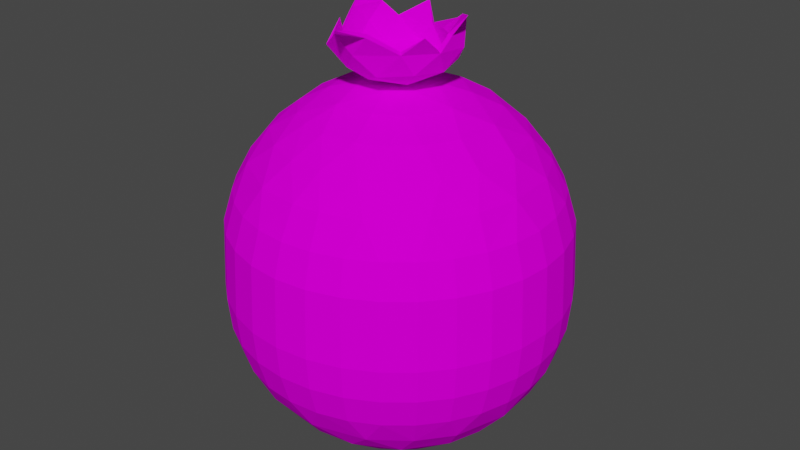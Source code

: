 # Source: cactus2.blend  (saved by Blender 2.80.75; exported with 4.5.12 LTS)
import bpy
from mathutils import Matrix  # noqa: F401  (used for matrix-valued properties, if any)

bpy.ops.wm.read_factory_settings(use_empty=True)
scene = bpy.context.scene
scene.name = 'Scene'

# ---- collections
col_collection = bpy.data.collections.new('Collection'); scene.collection.children.link(col_collection)

# ---- images (referenced by path relative to the original .blend; pixels are not part of the script)
import os
ASSET_DIR = os.environ.get("B2B_ASSET_DIR", "")  # directory of the original .blend (textures are referenced by path, not embedded)
HERE = os.path.dirname(os.path.abspath(__file__))  # packed textures are extracted next to this script under _unpacked/

def load_image(name, relpath, width, height, colorspace="sRGB"):
    """Load a texture the original file referenced (path relative to the .blend, or extracted next to this script)."""
    p = next((c for c in (os.path.join(HERE, relpath), os.path.join(ASSET_DIR, relpath)) if relpath and os.path.exists(c)), "")
    if p:
        img = bpy.data.images.load(p, check_existing=True)
        img.name = name
    else:  # same state as the original file: an image datablock whose file is absent (Cycles renders it pink)
        img = bpy.data.images.new(name, width, height)
        img.source = "FILE"
        img.filepath = "//" + (relpath or name)
    img.colorspace_settings.name = colorspace
    return img
img_untitled = load_image('Untitled', 'cactus2Texture.png', 1024, 1024, 'sRGB')

# ---- materials (node trees are filled in below, after node groups)
mat_material_001 = bpy.data.materials.new('Material.001')
mat_material_001.use_transparent_shadow = False

# ---- material node trees
mat_material_001.use_nodes = True; mat_material_001.node_tree.nodes.clear()
_N = mat_material_001.node_tree.nodes; _L = mat_material_001.node_tree.links
n0 = _N.new('ShaderNodeOutputMaterial'); n0.name = 'Material Output'; n0.location = (300, 300)
n1 = _N.new('ShaderNodeBsdfPrincipled'); n1.name = 'Principled BSDF'; n1.location = (10, 300)
n1.distribution = 'GGX'
n1.subsurface_method = 'BURLEY'
n1.inputs[2].default_value = 0.0
n1.inputs[3].default_value = 1.45
n1.inputs[13].default_value = 0.0
n1.inputs[27].default_value = (0.0, 0.0, 0.0, 1.0)
n1.inputs[28].default_value = 1.0
n2 = _N.new('ShaderNodeTexImage'); n2.name = 'Image Texture'; n2.location = (-280, 280)
n2.image = img_untitled
_L.new(n1.outputs[0], n0.inputs[0])
_L.new(n2.outputs[0], n1.inputs[0])
n0.is_active_output = True

# ---- world
world_world = bpy.data.worlds.new('World'); scene.world = world_world
world_world.use_nodes = True; world_world.node_tree.nodes.clear()
_N = world_world.node_tree.nodes; _L = world_world.node_tree.links
n0 = _N.new('ShaderNodeOutputWorld'); n0.name = 'World Output'; n0.location = (300, 300)
n1 = _N.new('ShaderNodeBackground'); n1.name = 'Background'; n1.location = (10, 300)
n1.inputs[0].default_value = (0.05088, 0.05088, 0.05088, 1.0)
_L.new(n1.outputs[0], n0.inputs[0])
n0.is_active_output = True
world_world.color = (0.05088, 0.05088, 0.05088)
world_world.use_sun_shadow = False
world_world.sun_shadow_jitter_overblur = 0.0

# ---- meshes
me_sphere = bpy.data.meshes.new('Sphere')
me_sphere.from_pydata([(0.0, 0.5556, 1.035), (0.0, 0.9239, 0.5866), (0.0, 0.9808, 0.399), (0.0, 1.0, 7.55e-08), (0.0, 0.9808, -0.1951), (-0.05776, 0.5536, -0.8326), (0.07005, 0.7112, 0.9069), (0.08235, 0.8361, 0.7524), (0.1802, 0.9061, 0.5866), (0.1913, 0.9619, 0.399), (0.1951, 0.9808, 7.55e-08), (0.1913, 0.9619, -0.1951), (0.1802, 0.9061, -0.3827), (0.08157, 0.8282, -0.558), (0.1084, 0.5449, -0.8315), (2.602e-07, 0.1964, -0.9809), (-0.03372, 0.2007, 1.186), (0.114, 0.3758, 1.128), (0.2706, 0.6533, 0.9111), (0.3536, 0.8536, 0.5866), (0.3753, 0.9061, 0.399), (0.3827, 0.9239, 7.55e-08), (0.3753, 0.9061, -0.1951), (0.3536, 0.8536, -0.3827), (0.3182, 0.7682, -0.5556), (0.2103, 0.6803, -0.7061), (0.2242, 0.5146, 1.036), (0.3847, 0.7351, 0.7667), (0.5133, 0.7682, 0.5866), (0.5449, 0.8155, 0.399), (0.5556, 0.8315, 7.55e-08), (0.5449, 0.8155, -0.1951), (0.5133, 0.7682, -0.3827), (0.4619, 0.6913, -0.5556), (0.2595, 0.4924, -0.8326), (0.178, 0.3399, -0.9242), (0.4327, 0.3478, 1.038), (0.4488, 0.5469, 0.9127), (0.5879, 0.5879, 0.7595), (0.6533, 0.6533, 0.5866), (0.6935, 0.6935, 0.399), (0.7071, 0.7071, 7.55e-08), (0.6935, 0.6935, -0.1951), (0.6533, 0.6533, -0.3827), (0.4488, 0.5469, -0.7087), (0.6913, 0.4619, 0.7595), (0.7682, 0.5133, 0.5866), (0.8155, 0.5449, 0.399), (0.8315, 0.5556, 7.55e-08), (0.8155, 0.5449, -0.1951), (0.7682, 0.5133, -0.3827), (0.6524, 0.5227, -0.5536), (0.4271, 0.3599, -0.831), (0.3175, 0.2214, -0.9239), (0.323, 0.2102, 1.129), (0.6262, 0.339, 0.91), (0.8536, 0.3536, 0.5866), (0.9061, 0.3753, 0.399), (0.9239, 0.3827, 7.55e-08), (0.9061, 0.3753, -0.1951), (0.8536, 0.3536, -0.3827), (0.7682, 0.3182, -0.5556), (0.626, 0.3346, -0.7088), (0.8028, 0.2332, 0.7575), (0.9061, 0.1802, 0.5866), (0.9619, 0.1913, 0.399), (0.9808, 0.1951, 7.55e-08), (0.9619, 0.1913, -0.1951), (0.9061, 0.1802, -0.3827), (0.8155, 0.1622, -0.5556), (0.5346, 0.1649, -0.831), (0.1573, 0.1291, -0.9816), (0.1774, 0.09483, 1.186), (0.5524, 0.09944, 1.036), (0.7052, 0.06644, 0.9133), (0.9239, -2.745e-07, 0.5866), (0.9808, -3.937e-07, 0.399), (1.0, -3.788e-07, 7.55e-08), (0.9808, -3.937e-07, -0.1951), (0.9239, -2.298e-07, -0.3827), (0.8279, -0.09623, -0.558), (0.7041, 0.06934, -0.7087), (0.3813, 0.04432, -0.9241), (0.8291, -0.08422, 0.7627), (0.9061, -0.1802, 0.5866), (0.9619, -0.1913, 0.399), (0.9808, -0.1951, 7.55e-08), (0.9619, -0.1913, -0.1951), (0.9061, -0.1802, -0.3827), (0.6935, -0.138, -0.7071), (0.552, -0.0503, -0.8336), (0.1886, -0.0627, -0.981), (0.3845, -0.0434, 1.13), (0.5317, -0.1647, 1.037), (0.6763, -0.1992, 0.9156), (0.7682, -0.3182, 0.7595), (0.8536, -0.3536, 0.5866), (0.9061, -0.3753, 0.399), (0.9239, -0.3827, 7.55e-08), (0.9061, -0.3753, -0.1951), (0.8536, -0.3536, -0.3827), (0.631, -0.3274, -0.7061), (0.5133, -0.2126, -0.8315), (0.1763, -0.09421, 1.185), (0.5879, -0.3928, 0.9111), (0.7682, -0.5133, 0.5866), (0.8155, -0.5449, 0.399), (0.8315, -0.5556, 7.55e-08), (0.8155, -0.5449, -0.1951), (0.7682, -0.5133, -0.3827), (0.7282, -0.3975, -0.5628), (0.36, -0.1387, -0.9246), (0.431, -0.3485, 1.038), (0.6349, -0.54, 0.7619), (0.6533, -0.6533, 0.5866), (0.6935, -0.6935, 0.399), (0.7071, -0.7071, 7.55e-08), (0.6935, -0.6935, -0.1951), (0.6533, -0.6533, -0.3827), (0.5879, -0.5879, -0.5556), (0.4242, -0.3608, -0.8322), (0.2732, -0.269, 1.129), (0.3087, -0.4619, 1.035), (0.447, -0.5494, 0.9133), (0.5133, -0.7682, 0.5866), (0.5449, -0.8155, 0.399), (0.5556, -0.8315, 7.55e-08), (0.5449, -0.8155, -0.1951), (0.5133, -0.7682, -0.3827), (0.4591, -0.5398, -0.7087), (0.0, -3.258e-07, -1.0), (0.2706, -0.6533, 0.9111), (0.3854, -0.7418, 0.7575), (0.3536, -0.8536, 0.5866), (0.3753, -0.9061, 0.399), (0.3827, -0.9239, 7.55e-08), (0.3753, -0.9061, -0.1951), (0.3536, -0.8536, -0.3827), (0.3799, -0.7418, -0.558), (0.2577, -0.4908, -0.8336), (0.1179, -0.3654, 1.128), (0.157, -0.5316, 1.038), (0.1622, -0.8155, 0.7595), (0.1802, -0.9061, 0.5866), (0.1913, -0.9619, 0.399), (0.1951, -0.9808, 7.55e-08), (0.1913, -0.9619, -0.1951), (0.1802, -0.9061, -0.3827), (0.2175, -0.6744, -0.7087), (0.1922, -0.3365, -0.9256), (0.05266, -0.1917, 1.185), (0.06887, -0.6992, 0.9185), (-8.544e-08, -0.8315, 0.7595), (6.357e-08, -0.9239, 0.5866), (-8.544e-08, -0.9808, 0.399), (-1.003e-07, -1.0, 7.55e-08), (-8.544e-08, -0.9808, -0.1951), (6.357e-08, -0.9239, -0.3827), (0.06714, -0.8308, -0.558), (-2.584e-08, -0.7071, -0.7071), (-0.03643, -0.3836, -0.9237), (-0.04752, -0.5565, 1.035), (-0.1379, -0.6935, 0.9111), (-0.1802, -0.9061, 0.5866), (-0.1913, -0.9619, 0.399), (-0.1951, -0.9808, 7.55e-08), (-0.1913, -0.9619, -0.1951), (-0.1802, -0.9061, -0.3827), (0.01025, -0.5612, -0.8318), (0.05306, -0.1952, -0.9816), (-0.2126, -0.5133, 1.035), (-0.2559, -0.7932, 0.7619), (-0.3536, -0.8536, 0.5866), (-0.3753, -0.9061, 0.399), (-0.3827, -0.9239, 7.55e-08), (-0.3753, -0.9061, -0.1951), (-0.3536, -0.8536, -0.3827), (-0.2559, -0.7932, -0.558), (-0.198, -0.6827, -0.7061), (-0.1112, -0.3743, 1.129), (-0.3374, -0.6191, 0.9156), (-0.5133, -0.7682, 0.5866), (-0.5449, -0.8155, 0.399), (-0.5556, -0.8315, 7.55e-08), (-0.5449, -0.8155, -0.1951), (-0.5133, -0.7682, -0.3827), (-0.4619, -0.6913, -0.5556), (-2.304e-07, -5.562e-07, 1.204), (-0.3485, -0.431, 1.038), (-0.54, -0.6349, 0.7619), (-0.6533, -0.6533, 0.5866), (-0.6935, -0.6935, 0.399), (-0.7071, -0.7071, 7.55e-08), (-0.6935, -0.6935, -0.1951), (-0.6533, -0.6533, -0.3827), (-0.4429, -0.55, -0.7117), (-0.2986, -0.472, -0.8341), (-0.2189, -0.3157, -0.9254), (-0.1301, -0.1503, -0.981), (-0.5456, -0.4516, 0.9133), (-0.6913, -0.4619, 0.7595), (-0.7682, -0.5133, 0.5866), (-0.8155, -0.5449, 0.399), (-0.8315, -0.5556, 7.55e-08), (-0.8155, -0.5449, -0.1951), (-0.7682, -0.5133, -0.3827), (-0.6524, -0.5227, -0.5536), (-0.5879, -0.3928, -0.7071), (-0.1432, -0.1432, 1.186), (-0.323, -0.2079, 1.129), (-0.4865, -0.2711, 1.036), (-0.6533, -0.2706, 0.9111), (-0.8536, -0.3536, 0.5866), (-0.9061, -0.3753, 0.399), (-0.9239, -0.3827, 7.55e-08), (-0.9061, -0.3753, -0.1951), (-0.8536, -0.3536, -0.3827), (-0.7682, -0.3182, -0.5556), (-0.4865, -0.2711, -0.8322), (-0.8028, -0.2332, 0.7575), (-0.9061, -0.1802, 0.5866), (-0.9619, -0.1913, 0.399), (-0.9808, -0.1951, 7.55e-08), (-0.9619, -0.1913, -0.1951), (-0.9061, -0.1802, -0.3827), (-0.677, -0.2054, -0.7087), (-0.5449, -0.1084, -0.8315), (-0.7046, -0.07241, 0.9133), (-0.8315, -1.404e-07, 0.7595), (-0.9239, -3.192e-07, 0.5866), (-0.9808, -9.567e-08, 0.399), (-1.0, -1.404e-07, 7.55e-08), (-0.9808, -9.567e-08, -0.1951), (-0.9239, -3.192e-07, -0.3827), (-0.8308, -0.06714, -0.558), (-0.7071, -1.851e-07, -0.7071), (-0.3739, -0.102, -0.9256), (-0.5583, -0.01389, 1.038), (-0.6935, 0.1379, 0.9111), (-0.7932, 0.2559, 0.7619), (-0.9061, 0.1802, 0.5866), (-0.9619, 0.1913, 0.399), (-0.9808, 0.1951, 7.55e-08), (-0.9619, 0.1913, -0.1951), (-0.9061, 0.1802, -0.3827), (-0.552, 0.0503, -0.8336), (-0.1969, -0.01939, -0.9811), (-0.3866, 0.04683, 1.129), (-0.8536, 0.3536, 0.5866), (-0.9061, 0.3753, 0.399), (-0.9239, 0.3827, 7.55e-08), (-0.9061, 0.3753, -0.1951), (-0.8536, 0.3536, -0.3827), (-0.7932, 0.2559, -0.558), (-0.6786, 0.2027, -0.7093), (-0.1913, 0.05802, 1.185), (-0.4957, 0.2539, 1.036), (-0.6191, 0.3374, 0.9156), (-0.7682, 0.5133, 0.5866), (-0.8155, 0.5449, 0.399), (-0.8315, 0.5556, 7.55e-08), (-0.8155, 0.5449, -0.1951), (-0.7682, 0.5133, -0.3827), (-0.4923, 0.2567, -0.8337), (-0.3531, 0.1495, -0.9253), (-0.2945, 0.2459, 1.128), (-0.3569, 0.4308, 1.035), (-0.6349, 0.54, 0.7619), (-0.6533, 0.6533, 0.5866), (-0.6935, 0.6935, 0.399), (-0.7071, 0.7071, 7.55e-08), (-0.6935, 0.6935, -0.1951), (-0.6533, 0.6533, -0.3827), (-0.6349, 0.54, -0.558), (-0.555, 0.4442, -0.7061), (-0.3928, 0.3928, -0.8315), (-0.4577, 0.5439, 0.91), (-0.4619, 0.6913, 0.7595), (-0.5133, 0.7682, 0.5866), (-0.5449, 0.8155, 0.399), (-0.5556, 0.8315, 7.55e-08), (-0.5449, 0.8155, -0.1951), (-0.5133, 0.7682, -0.3827), (-0.4619, 0.6913, -0.5556), (-0.2214, 0.3175, -0.9239), (-0.1604, 0.5288, 1.039), (-0.3536, 0.8536, 0.5866), (-0.3753, 0.9061, 0.399), (-0.3827, 0.9239, 7.55e-08), (-0.3753, 0.9061, -0.1951), (-0.3536, 0.8536, -0.3827), (-0.2279, 0.8017, -0.558), (-0.3387, 0.6196, -0.7117), (-0.2577, 0.4908, -0.8336), (-0.1427, 0.1427, -0.9812), (-0.1462, 0.3529, 1.13), (-0.2113, 0.6738, 0.9157), (-0.2339, 0.796, 0.7667), (-0.1802, 0.9061, 0.5866), (-0.1913, 0.9619, 0.399), (-0.1951, 0.9808, 7.55e-08), (-0.1913, 0.9619, -0.1951), (-0.1802, 0.9061, -0.3827), (6.357e-08, 0.9239, -0.3827), (-0.07241, 0.7046, -0.7093), (-0.00657, 0.3841, -0.9254), (0.01887, -0.03236, 1.198), (0.2719, -0.2162, 1.322), (-0.07779, -0.3298, 1.322), (-0.2939, -0.03236, 1.322), (-0.07779, 0.2651, 1.322), (0.2719, 0.1515, 1.322), (0.1272, -0.4145, 1.537), (-0.2264, -0.2113, 1.529), (-0.2542, 0.1511, 1.525), (0.1712, 0.3248, 1.487), (0.3639, -0.03284, 1.503), (-0.07151, -0.3134, 1.335), (-0.03794, -0.2072, 1.231), (0.1676, -0.1404, 1.231), (0.1108, -0.3153, 1.304), (0.3163, -0.03236, 1.304), (0.1676, 0.07571, 1.231), (-0.165, -0.03236, 1.231), (-0.2218, -0.2072, 1.304), (-0.03794, 0.1425, 1.231), (-0.2218, 0.1425, 1.304), (0.1108, 0.2506, 1.304), (0.3528, -0.11, 1.429), (0.3608, 0.07542, 1.417), (0.02216, -0.3963, 1.422), (0.2503, -0.2929, 1.442), (-0.2957, -0.1404, 1.421), (-0.1902, -0.3569, 1.427), (-0.1867, 0.2131, 1.445), (-0.2957, 0.07571, 1.421), (0.1651, 0.1486, 1.465), (0.01165, 0.2748, 1.424), (0.3601, -0.2433, 1.541), (-0.06211, -0.4305, 1.524), (-0.3063, -0.03922, 1.523), (-0.0701, 0.3349, 1.533), (0.3354, 0.1246, 1.562), (0.06092, -0.5596, 1.596), (0.4387, -0.005007, 1.617), (0.2576, -0.2064, 1.335), (-0.3138, 0.079, 1.636), (0.01946, -0.03338, 1.211), (-0.2749, -0.03338, 1.335), (-0.07151, 0.2466, 1.335), (0.2576, 0.1397, 1.335), (0.1214, -0.3931, 1.55), (-0.2376, 0.1393, 1.537), (0.3442, -0.03384, 1.516), (-0.03401, -0.198, 1.244), (0.1595, -0.1351, 1.244), (0.106, -0.2997, 1.317), (0.2995, -0.03338, 1.317), (0.1595, 0.06834, 1.244), (-0.1536, -0.03338, 1.244), (-0.2071, -0.198, 1.317), (-0.03401, 0.1312, 1.244), (-0.2071, 0.1312, 1.317), (0.106, 0.2329, 1.317), (0.3337, -0.1064, 1.442), (0.3413, 0.06807, 1.43), (0.02256, -0.3759, 1.435), (0.2373, -0.2786, 1.455), (-0.2766, -0.1351, 1.434), (-0.1773, -0.3389, 1.44), (-0.174, 0.1977, 1.457), (-0.2766, 0.06834, 1.434), (0.01267, 0.2557, 1.437), (-0.05676, -0.4081, 1.537), (-0.2866, -0.03984, 1.536), (0.3174, 0.1144, 1.575)], [], [(0, 17, 26), (13, 25, 304), (7, 8, 1), (130, 15, 71), (26, 18, 6), (25, 34, 14), (18, 26, 37), (27, 28, 19), (16, 187, 72), (72, 54, 17), (37, 38, 27), (44, 52, 34), (36, 55, 37), (51, 62, 44), (36, 54, 73), (45, 55, 63), (62, 70, 52), (73, 74, 55), (63, 64, 56), (70, 82, 53), (72, 92, 54), (130, 71, 91), (74, 83, 63), (70, 81, 90), (71, 82, 91), (80, 89, 81), (83, 84, 75), (90, 111, 82), (72, 187, 103), (92, 93, 73), (94, 95, 83), (102, 101, 120), (103, 121, 92), (112, 123, 104), (113, 114, 105), (120, 149, 111), (130, 91, 169), (103, 187, 150), (121, 122, 112), (113, 123, 132), (120, 129, 139), (138, 148, 129), (132, 133, 124), (150, 140, 121), (141, 151, 131), (148, 168, 139), (158, 159, 148), (151, 152, 142), (168, 160, 149), (150, 179, 140), (150, 187, 208), (151, 161, 162), (178, 196, 168), (171, 172, 163), (130, 169, 198), (179, 170, 161), (179, 188, 170), (171, 180, 189), (10, 3, 2, 9), (189, 190, 181), (208, 209, 179), (180, 188, 199), (209, 210, 188), (206, 207, 195), (189, 199, 200), (198, 236, 246), (130, 198, 246), (199, 210, 211), (209, 208, 247), (225, 226, 218), (219, 220, 212), (208, 187, 255), (234, 235, 225), (227, 228, 219), (227, 237, 238), (236, 245, 264), (239, 248, 240), (264, 294, 246), (130, 246, 294), (247, 256, 237), (254, 263, 245), (239, 257, 267), (255, 265, 247), (255, 187, 16), (265, 266, 256), (274, 275, 263), (267, 268, 258), (267, 276, 277), (16, 295, 265), (295, 285, 266), (291, 304, 292), (297, 298, 286), (130, 294, 15), (295, 16, 17), (306, 319, 318), (307, 319, 321), (306, 318, 323), (306, 323, 325), (306, 325, 322), (307, 321, 328), (308, 320, 330), (309, 324, 332), (310, 326, 334), (311, 327, 336), (307, 328, 331), (308, 330, 333), (309, 332, 335), (310, 334, 337), (311, 336, 329), (365, 353, 375), (373, 343, 351), (314, 340, 346), (353, 344, 375), (316, 342, 344), (371, 374, 368), (352, 346, 374), (350, 365, 336), (371, 352, 374), (349, 372, 370), (348, 371, 368), (369, 373, 366), (317, 369, 366), (345, 367, 364), (372, 341, 370), (350, 336, 363), (339, 312, 343), (365, 375, 336), (349, 370, 362), (348, 368, 360), (329, 342, 316), (329, 336, 342), (317, 366, 356), (345, 364, 357), (337, 334, 341), (347, 358, 361), (335, 340, 314), (335, 332, 340), (347, 361, 359), (347, 359, 354), (333, 330, 339), (330, 312, 339), (345, 357, 355), (331, 328, 338), (347, 354, 355), (336, 337, 315), (336, 327, 337), (327, 310, 337), (334, 335, 314), (334, 326, 335), (326, 309, 335), (332, 333, 313), (332, 324, 333), (324, 308, 333), (330, 331, 312), (330, 320, 331), (320, 307, 331), (328, 329, 316), (328, 321, 329), (321, 311, 329), (322, 327, 311), (322, 325, 327), (325, 310, 327), (325, 326, 310), (325, 323, 326), (323, 309, 326), (323, 324, 309), (323, 318, 324), (318, 308, 324), (321, 322, 311), (321, 319, 322), (319, 306, 322), (318, 320, 308), (318, 319, 320), (319, 307, 320), (366, 373, 351), (367, 338, 364), (336, 315, 372), (336, 372, 363), (363, 372, 349), (370, 352, 371), (370, 371, 362), (362, 371, 348), (368, 313, 369), (368, 369, 360), (360, 369, 317), (366, 351, 367), (366, 367, 356), (356, 367, 345), (364, 353, 365), (364, 365, 357), (357, 365, 350), (358, 350, 363), (358, 363, 361), (361, 363, 349), (361, 349, 362), (361, 362, 359), (359, 362, 348), (359, 348, 360), (359, 360, 354), (354, 360, 317), (357, 350, 358), (357, 358, 355), (355, 358, 347), (354, 317, 356), (354, 356, 355), (355, 356, 345), (346, 352, 314), (374, 346, 340), (313, 368, 332), (369, 313, 333), (364, 338, 328), (336, 375, 342), (11, 4, 3, 10), (12, 303, 4, 11), (14, 5, 304, 25), (303, 12, 13), (0, 26, 6), (9, 2, 1, 8), (5, 14, 305), (35, 305, 14, 34), (19, 20, 9, 8), (71, 15, 305, 35), (21, 10, 9, 20), (21, 22, 11, 10), (22, 23, 12, 11), (24, 13, 12, 23), (27, 7, 6, 18), (25, 13, 24), (19, 8, 7, 27), (32, 33, 24, 23), (33, 44, 25, 24), (28, 29, 20, 19), (18, 37, 27), (25, 44, 34), (29, 30, 21, 20), (31, 22, 21, 30), (32, 23, 22, 31), (16, 72, 17), (40, 29, 28, 39), (41, 30, 29, 40), (35, 53, 71), (42, 31, 30, 41), (43, 32, 31, 42), (36, 26, 17, 54), (43, 51, 33, 32), (38, 39, 28, 27), (26, 36, 37), (33, 51, 44), (53, 35, 34, 52), (55, 45, 38, 37), (51, 43, 50), (46, 39, 38, 45), (52, 44, 62), (46, 47, 40, 39), (47, 48, 41, 40), (49, 42, 41, 48), (50, 43, 42, 49), (58, 48, 47, 57), (59, 49, 48, 58), (60, 50, 49, 59), (60, 61, 51, 50), (56, 46, 45, 63), (36, 73, 55), (62, 51, 61), (56, 57, 47, 46), (53, 52, 70), (69, 81, 62, 61), (64, 65, 57, 56), (55, 74, 63), (62, 81, 70), (66, 58, 57, 65), (71, 53, 82), (67, 59, 58, 66), (68, 60, 59, 67), (68, 69, 61, 60), (54, 92, 73), (77, 66, 65, 76), (77, 78, 67, 66), (79, 68, 67, 78), (79, 80, 69, 68), (75, 64, 63, 83), (69, 80, 81), (75, 76, 65, 64), (82, 70, 90), (84, 85, 76, 75), (74, 94, 83), (90, 81, 89), (86, 77, 76, 85), (91, 82, 111), (87, 78, 77, 86), (88, 79, 78, 87), (92, 72, 103), (94, 74, 73, 93), (80, 79, 88), (99, 87, 86, 98), (100, 88, 87, 99), (100, 110, 80, 88), (101, 89, 80, 110), (102, 90, 89, 101), (96, 84, 83, 95), (96, 97, 85, 84), (111, 90, 102), (98, 86, 85, 97), (105, 96, 95, 113), (105, 106, 97, 96), (102, 120, 111), (107, 98, 97, 106), (107, 108, 99, 98), (109, 100, 99, 108), (112, 93, 92, 121), (104, 94, 93, 112), (110, 100, 109), (104, 113, 95, 94), (118, 109, 108, 117), (119, 110, 109, 118), (129, 101, 110, 119), (114, 115, 106, 105), (104, 123, 113), (120, 101, 129), (149, 169, 91, 111), (116, 107, 106, 115), (117, 108, 107, 116), (124, 114, 113, 132), (124, 125, 115, 114), (120, 139, 149), (126, 116, 115, 125), (126, 127, 117, 116), (128, 118, 117, 127), (103, 150, 121), (128, 138, 119, 118), (137, 128, 127, 136), (123, 112, 122), (119, 138, 129), (140, 141, 122, 121), (131, 123, 122, 141), (138, 128, 137), (133, 134, 125, 124), (123, 131, 132), (139, 129, 148), (135, 126, 125, 134), (136, 127, 126, 135), (143, 144, 134, 133), (139, 168, 149), (145, 135, 134, 144), (146, 136, 135, 145), (147, 137, 136, 146), (147, 158, 138, 137), (142, 132, 131, 151), (138, 158, 148), (143, 133, 132, 142), (179, 161, 141, 140), (153, 143, 142, 152), (158, 147, 157), (151, 141, 161), (168, 148, 159), (153, 154, 144, 143), (155, 145, 144, 154), (169, 149, 160), (156, 146, 145, 155), (157, 147, 146, 156), (163, 164, 154, 153), (164, 165, 155, 154), (166, 156, 155, 165), (167, 157, 156, 166), (150, 208, 179), (167, 177, 158, 157), (178, 159, 158, 177), (162, 171, 152, 151), (163, 153, 152, 171), (159, 178, 168), (170, 180, 162, 161), (177, 167, 176), (196, 197, 160, 168), (162, 180, 171), (172, 173, 164, 163), (197, 198, 169, 160), (173, 174, 165, 164), (174, 175, 166, 165), (176, 167, 166, 175), (182, 183, 174, 173), (184, 175, 174, 183), (185, 176, 175, 184), (185, 186, 177, 176), (195, 178, 177, 186), (170, 188, 180), (181, 172, 171, 189), (196, 178, 195), (181, 182, 173, 172), (190, 191, 182, 181), (186, 206, 195), (189, 180, 199), (191, 192, 183, 182), (193, 184, 183, 192), (194, 185, 184, 193), (194, 206, 186, 185), (179, 209, 188), (204, 193, 192, 203), (205, 194, 193, 204), (218, 196, 195, 207), (206, 194, 205), (199, 188, 210), (201, 190, 189, 200), (218, 236, 197, 196), (201, 202, 191, 190), (203, 192, 191, 202), (197, 236, 198), (211, 219, 200, 199), (212, 201, 200, 219), (207, 225, 218), (212, 213, 202, 201), (214, 203, 202, 213), (215, 204, 203, 214), (216, 205, 204, 215), (216, 217, 206, 205), (217, 225, 207, 206), (223, 215, 214, 222), (224, 216, 215, 223), (237, 210, 209, 247), (224, 234, 217, 216), (237, 227, 211, 210), (220, 221, 213, 212), (217, 234, 225), (219, 211, 227), (236, 218, 226), (222, 214, 213, 221), (235, 245, 226, 225), (229, 220, 219, 228), (229, 230, 221, 220), (236, 226, 245), (231, 222, 221, 230), (231, 232, 223, 222), (233, 224, 223, 232), (247, 208, 255), (244, 233, 232, 243), (234, 224, 233), (244, 253, 234, 233), (254, 235, 234, 253), (238, 239, 228, 227), (240, 229, 228, 239), (235, 254, 245), (240, 241, 230, 229), (242, 231, 230, 241), (236, 264, 246), (242, 243, 232, 231), (248, 249, 241, 240), (264, 245, 263), (250, 242, 241, 249), (251, 243, 242, 250), (252, 244, 243, 251), (256, 257, 238, 237), (253, 244, 252), (262, 252, 251, 261), (238, 257, 239), (262, 273, 253, 252), (247, 265, 256), (274, 254, 253, 273), (258, 248, 239, 267), (254, 274, 263), (258, 259, 249, 248), (260, 250, 249, 259), (260, 261, 251, 250), (284, 264, 263, 275), (268, 269, 259, 258), (270, 260, 259, 269), (264, 284, 294), (270, 271, 261, 260), (272, 262, 261, 271), (255, 16, 265), (266, 276, 257, 256), (273, 262, 272), (282, 283, 273, 272), (267, 257, 276), (292, 274, 273, 283), (292, 293, 275, 274), (278, 268, 267, 277), (278, 279, 269, 268), (275, 293, 284), (280, 270, 269, 279), (281, 271, 270, 280), (282, 272, 271, 281), (288, 280, 279, 287), (265, 295, 266), (289, 281, 280, 288), (290, 282, 281, 289), (290, 291, 283, 282), (296, 276, 266, 285), (296, 297, 277, 276), (283, 291, 292), (286, 278, 277, 297), (286, 287, 279, 278), (5, 293, 292, 304), (305, 284, 293, 5), (298, 299, 287, 286), (305, 15, 294, 284), (300, 288, 287, 299), (301, 289, 288, 300), (302, 290, 289, 301), (2, 3, 300, 299), (291, 290, 302), (4, 301, 300, 3), (303, 302, 301, 4), (17, 0, 285, 295), (303, 13, 291, 302), (0, 6, 296, 285), (6, 7, 297, 296), (291, 13, 304), (7, 1, 298, 297), (1, 2, 299, 298), (370, 334, 314, 352), (334, 370, 341), (340, 332, 368, 374), (369, 333, 339, 373), (312, 331, 367, 351), (343, 373, 339), (312, 351, 343), (364, 328, 316, 353), (338, 367, 331), (344, 353, 316), (342, 375, 344), (337, 372, 315), (341, 372, 337)])
_uv = me_sphere.uv_layers.new(name='UVMap')
_uv.uv.foreach_set('vector', [0.7439, 0.4668, 0.6979, 0.5022, 0.6797, 0.4668, 0.7286, 0.1833, 0.697, 0.1479, 0.76, 0.1479, 0.7286, 0.3959, 0.7132, 0.3605, 0.7439, 0.3605, 0.6979, 0.006131, 0.744, 0.04156, 0.6063, 0.04156, 0.6797, 0.4668, 0.6825, 0.4313, 0.7286, 0.4313, 0.697, 0.1479, 0.6681, 0.1124, 0.7132, 0.1124, 0.6825, 0.4313, 0.6797, 0.4668, 0.6365, 0.4313, 0.6685, 0.3959, 0.6518, 0.3605, 0.6825, 0.3605, 0.7701, 0.5376, 0.6672, 0.5731, 0.575, 0.5376, 0.575, 0.5376, 0.5886, 0.5022, 0.6979, 0.5022, 0.6365, 0.4313, 0.6211, 0.3959, 0.6685, 0.3959, 0.6365, 0.1479, 0.6078, 0.1124, 0.6681, 0.1124, 0.6042, 0.4668, 0.5759, 0.4313, 0.6365, 0.4313, 0.6039, 0.1833, 0.5751, 0.1479, 0.6365, 0.1479, 0.6042, 0.4668, 0.5886, 0.5022, 0.5262, 0.4668, 0.5904, 0.3959, 0.5759, 0.4313, 0.5425, 0.3959, 0.5751, 0.1479, 0.5451, 0.1124, 0.6078, 0.1124, 0.5262, 0.4668, 0.513, 0.4313, 0.5759, 0.4313, 0.5425, 0.3959, 0.529, 0.3605, 0.5597, 0.3605, 0.5451, 0.1124, 0.5164, 0.077, 0.5935, 0.077, 0.575, 0.5376, 0.4807, 0.5022, 0.5886, 0.5022, 0.5137, 0.006131, 0.6063, 0.04156, 0.448, 0.04156, 0.513, 0.4313, 0.4825, 0.3959, 0.5425, 0.3959, 0.5451, 0.1124, 0.5137, 0.1479, 0.4841, 0.1124, 0.6063, 0.04156, 0.5164, 0.077, 0.448, 0.04156, 0.4802, 0.1833, 0.4676, 0.1479, 0.5137, 0.1479, 0.4825, 0.3959, 0.4676, 0.3605, 0.4983, 0.3605, 0.4841, 0.1124, 0.4407, 0.077, 0.5164, 0.077, 0.575, 0.5376, 0.4829, 0.5731, 0.4216, 0.5376, 0.4807, 0.5022, 0.4513, 0.4668, 0.5262, 0.4668, 0.4535, 0.4313, 0.4369, 0.3959, 0.4825, 0.3959, 0.4369, 0.1124, 0.4235, 0.1479, 0.3881, 0.1124, 0.4216, 0.5376, 0.3767, 0.5022, 0.4807, 0.5022, 0.392, 0.4668, 0.3595, 0.4313, 0.4062, 0.4313, 0.3881, 0.3959, 0.3755, 0.3605, 0.4062, 0.3605, 0.3881, 0.1124, 0.3339, 0.077, 0.4407, 0.077, 0.3908, 0.006131, 0.448, 0.04156, 0.2942, 0.04156, 0.4216, 0.5376, 0.3601, 0.5731, 0.2945, 0.5376, 0.3767, 0.5022, 0.3448, 0.4668, 0.392, 0.4668, 0.3881, 0.3959, 0.3595, 0.4313, 0.3276, 0.3959, 0.3881, 0.1124, 0.3629, 0.1479, 0.3283, 0.1124, 0.3267, 0.1833, 0.3015, 0.1479, 0.3629, 0.1479, 0.3276, 0.3959, 0.3141, 0.3605, 0.3448, 0.3605, 0.2945, 0.5376, 0.3015, 0.5022, 0.3767, 0.5022, 0.2976, 0.4668, 0.268, 0.4313, 0.3141, 0.4313, 0.3015, 0.1479, 0.2555, 0.1124, 0.3283, 0.1124, 0.2653, 0.1833, 0.2527, 0.1479, 0.3015, 0.1479, 0.268, 0.4313, 0.2527, 0.3959, 0.2834, 0.3959, 0.2555, 0.1124, 0.2379, 0.077, 0.3339, 0.077, 0.2945, 0.5376, 0.2075, 0.5022, 0.3015, 0.5022, 0.2945, 0.5376, 0.2373, 0.5731, 0.1301, 0.5376, 0.268, 0.4313, 0.2394, 0.4668, 0.222, 0.4313, 0.2085, 0.1479, 0.1644, 0.1124, 0.2555, 0.1124, 0.2039, 0.3959, 0.1913, 0.3605, 0.222, 0.3605, 0.2066, 0.006131, 0.2942, 0.04156, 0.141, 0.04156, 0.2075, 0.5022, 0.1913, 0.4668, 0.2394, 0.4668, 0.2075, 0.5022, 0.1463, 0.4668, 0.1913, 0.4668, 0.2039, 0.3959, 0.1746, 0.4313, 0.1424, 0.3959, 0.7132, 0.2896, 0.7439, 0.2896, 0.7439, 0.325, 0.7132, 0.325, 0.1424, 0.3959, 0.1298, 0.3605, 0.1605, 0.3605, 0.1301, 0.5376, 0.09648, 0.5022, 0.2075, 0.5022, 0.1746, 0.4313, 0.1463, 0.4668, 0.1152, 0.4313, 0.09648, 0.5022, 0.08654, 0.4668, 0.1463, 0.4668, 0.1126, 0.1833, 0.09914, 0.1479, 0.1467, 0.1479, 0.1424, 0.3959, 0.1152, 0.4313, 0.09914, 0.3959, 0.141, 0.04156, 0.04864, 0.077, 0.02904, 0.04156, 0.08379, 0.006131, 0.141, 0.04156, 0.02904, 0.04156, 0.1152, 0.4313, 0.08654, 0.4668, 0.06843, 0.4313, 0.09648, 0.5022, 0.1301, 0.5376, 0.01962, 0.5022, 0.05308, 0.1479, 0.03773, 0.1124, 0.08654, 0.1124, 0.05123, 0.3959, 0.03773, 0.3605, 0.06843, 0.3605, 0.1301, 0.5376, 0.02238, 0.5731, 0.007024, 0.5376, 0.01962, 0.1833, 0.007024, 0.1479, 0.05308, 0.1479, 0.02304, 0.4313, 0.007024, 0.3959, 0.05123, 0.3959, 0.9896, 0.4313, 0.9754, 0.4668, 0.9589, 0.4313, 0.9896, 0.077, 0.9754, 0.1124, 0.9269, 0.077, 0.9408, 0.3959, 0.9282, 0.3605, 0.9589, 0.3605, 0.9269, 0.077, 0.8666, 0.04156, 0.9768, 0.04156, 0.9435, 0.006131, 0.9768, 0.04156, 0.8666, 0.04156, 0.9646, 0.5022, 0.9156, 0.4668, 0.9754, 0.4668, 0.9442, 0.1479, 0.9144, 0.1124, 0.9754, 0.1124, 0.9408, 0.3959, 0.9115, 0.4313, 0.8794, 0.3959, 0.9435, 0.5376, 0.8808, 0.5022, 0.9646, 0.5022, 0.9435, 0.5376, 0.8821, 0.5731, 0.7701, 0.5376, 0.8808, 0.5022, 0.8521, 0.4668, 0.9156, 0.4668, 0.884, 0.1479, 0.8668, 0.1124, 0.9144, 0.1124, 0.8794, 0.3959, 0.8668, 0.3605, 0.8975, 0.3605, 0.8794, 0.3959, 0.8533, 0.4313, 0.8361, 0.3959, 0.7701, 0.5376, 0.8053, 0.5022, 0.8808, 0.5022, 0.8053, 0.5022, 0.79, 0.4668, 0.8521, 0.4668, 0.7872, 0.1833, 0.76, 0.1479, 0.8222, 0.1479, 0.7886, 0.3959, 0.7746, 0.3605, 0.8053, 0.3605, 0.79, 0.006131, 0.8666, 0.04156, 0.744, 0.04156, 0.8053, 0.5022, 0.7701, 0.5376, 0.6979, 0.5022, 0.8377, 0.5879, 0.7923, 0.6666, 0.8832, 0.6666, 0.7468, 0.7454, 0.7013, 0.6666, 0.6559, 0.7454, 0.1104, 0.5879, 0.06499, 0.6666, 0.1559, 0.6666, 0.2923, 0.5879, 0.2468, 0.6666, 0.3377, 0.6666, 0.4741, 0.5879, 0.4286, 0.6666, 0.5195, 0.6666, 0.7468, 0.7454, 0.6559, 0.7454, 0.7013, 0.8241, 0.9286, 0.7454, 0.8377, 0.7454, 0.8832, 0.8241, 0.2013, 0.7454, 0.1104, 0.7454, 0.1559, 0.8241, 0.3832, 0.7454, 0.2923, 0.7454, 0.3377, 0.8241, 0.565, 0.7454, 0.4741, 0.7454, 0.5195, 0.8241, 0.7468, 0.7454, 0.7013, 0.8241, 0.7923, 0.8241, 0.9286, 0.7454, 0.8832, 0.8241, 0.9741, 0.8241, 0.2013, 0.7454, 0.1559, 0.8241, 0.2468, 0.8241, 0.3832, 0.7454, 0.3377, 0.8241, 0.4286, 0.8241, 0.565, 0.7454, 0.5195, 0.8241, 0.6104, 0.8241, 0.6104, 0.8241, 0.6559, 0.9028, 0.565, 0.9028, 0.9286, 0.9028, 0.8832, 0.9815, 0.8377, 0.9028, 0.2923, 0.9028, 0.2013, 0.9028, 0.2468, 0.9815, 0.6559, 0.9028, 0.6104, 0.9815, 0.565, 0.9028, 0.6559, 0.9028, 0.565, 0.9028, 0.6104, 0.9815, 0.2468, 0.8241, 0.2013, 0.9028, 0.1559, 0.8241, 0.2923, 0.9028, 0.2468, 0.9815, 0.2013, 0.9028, 0.565, 0.7454, 0.6104, 0.8241, 0.5195, 0.8241, 0.2468, 0.8241, 0.2923, 0.9028, 0.2013, 0.9028, 0.3832, 0.7454, 0.4286, 0.8241, 0.3377, 0.8241, 0.2013, 0.7454, 0.2468, 0.8241, 0.1559, 0.8241, 0.9741, 0.8241, 0.9286, 0.9028, 0.8832, 0.8241, 0.9286, 0.7454, 0.9741, 0.8241, 0.8832, 0.8241, 0.7468, 0.7454, 0.7923, 0.8241, 0.7013, 0.8241, 0.4286, 0.8241, 0.3832, 0.9028, 0.3377, 0.8241, 0.565, 0.7454, 0.5195, 0.8241, 0.4741, 0.7454, 0.9286, 0.9028, 0.8377, 0.9028, 0.8832, 0.9815, 0.6104, 0.8241, 0.565, 0.9028, 0.5195, 0.8241, 0.3832, 0.7454, 0.3377, 0.8241, 0.2923, 0.7454, 0.2013, 0.7454, 0.1559, 0.8241, 0.1104, 0.7454, 0.6104, 0.8241, 0.565, 0.9028, 0.6559, 0.9028, 0.6104, 0.8241, 0.5195, 0.8241, 0.565, 0.9028, 0.9286, 0.7454, 0.8832, 0.8241, 0.8377, 0.7454, 0.7468, 0.7454, 0.7013, 0.8241, 0.6559, 0.7454, 0.4286, 0.8241, 0.3377, 0.8241, 0.3832, 0.9028, 0.4741, 0.5879, 0.5195, 0.6666, 0.4286, 0.6666, 0.2468, 0.8241, 0.2013, 0.9028, 0.2923, 0.9028, 0.2468, 0.8241, 0.1559, 0.8241, 0.2013, 0.9028, 0.2923, 0.5879, 0.3377, 0.6666, 0.2468, 0.6666, 0.1104, 0.5879, 0.1559, 0.6666, 0.06499, 0.6666, 0.9741, 0.8241, 0.8832, 0.8241, 0.9286, 0.9028, 0.8832, 0.8241, 0.8377, 0.9028, 0.9286, 0.9028, 0.7468, 0.7454, 0.6559, 0.7454, 0.7013, 0.6666, 0.7923, 0.8241, 0.7013, 0.8241, 0.7468, 0.9028, 0.8377, 0.5879, 0.8832, 0.6666, 0.7923, 0.6666, 0.5195, 0.8241, 0.4286, 0.8241, 0.4741, 0.9028, 0.5195, 0.8241, 0.4741, 0.7454, 0.4286, 0.8241, 0.4741, 0.7454, 0.3832, 0.7454, 0.4286, 0.8241, 0.3377, 0.8241, 0.2468, 0.8241, 0.2923, 0.9028, 0.3377, 0.8241, 0.2923, 0.7454, 0.2468, 0.8241, 0.2923, 0.7454, 0.2013, 0.7454, 0.2468, 0.8241, 0.1559, 0.8241, 0.06499, 0.8241, 0.1104, 0.9028, 0.1559, 0.8241, 0.1104, 0.7454, 0.06499, 0.8241, 0.1104, 0.7454, 0.01953, 0.7454, 0.06499, 0.8241, 0.8832, 0.8241, 0.7923, 0.8241, 0.8377, 0.9028, 0.8832, 0.8241, 0.8377, 0.7454, 0.7923, 0.8241, 0.8377, 0.7454, 0.7468, 0.7454, 0.7923, 0.8241, 0.7013, 0.8241, 0.6104, 0.8241, 0.6559, 0.9028, 0.7013, 0.8241, 0.6559, 0.7454, 0.6104, 0.8241, 0.6559, 0.7454, 0.565, 0.7454, 0.6104, 0.8241, 0.5195, 0.6666, 0.4741, 0.7454, 0.565, 0.7454, 0.5195, 0.6666, 0.4286, 0.6666, 0.4741, 0.7454, 0.4286, 0.6666, 0.3832, 0.7454, 0.4741, 0.7454, 0.3377, 0.6666, 0.2923, 0.7454, 0.3832, 0.7454, 0.3377, 0.6666, 0.2468, 0.6666, 0.2923, 0.7454, 0.2468, 0.6666, 0.2013, 0.7454, 0.2923, 0.7454, 0.1559, 0.6666, 0.1104, 0.7454, 0.2013, 0.7454, 0.1559, 0.6666, 0.06499, 0.6666, 0.1104, 0.7454, 0.06499, 0.6666, 0.01953, 0.7454, 0.1104, 0.7454, 0.6559, 0.7454, 0.6104, 0.6666, 0.565, 0.7454, 0.6559, 0.7454, 0.7013, 0.6666, 0.6104, 0.6666, 0.7013, 0.6666, 0.6559, 0.5879, 0.6104, 0.6666, 0.8832, 0.6666, 0.8377, 0.7454, 0.9286, 0.7454, 0.8832, 0.6666, 0.7923, 0.6666, 0.8377, 0.7454, 0.7923, 0.6666, 0.7468, 0.7454, 0.8377, 0.7454, 0.8832, 0.8241, 0.9286, 0.9028, 0.8377, 0.9028, 0.7923, 0.8241, 0.7468, 0.9028, 0.7013, 0.8241, 0.5195, 0.8241, 0.4741, 0.9028, 0.4286, 0.8241, 0.5195, 0.8241, 0.4286, 0.8241, 0.4741, 0.7454, 0.4741, 0.7454, 0.4286, 0.8241, 0.3832, 0.7454, 0.3377, 0.8241, 0.2923, 0.9028, 0.2468, 0.8241, 0.3377, 0.8241, 0.2468, 0.8241, 0.2923, 0.7454, 0.2923, 0.7454, 0.2468, 0.8241, 0.2013, 0.7454, 0.1559, 0.8241, 0.1104, 0.9028, 0.06499, 0.8241, 0.1559, 0.8241, 0.06499, 0.8241, 0.1104, 0.7454, 0.1104, 0.7454, 0.06499, 0.8241, 0.01953, 0.7454, 0.8832, 0.8241, 0.8377, 0.9028, 0.7923, 0.8241, 0.8832, 0.8241, 0.7923, 0.8241, 0.8377, 0.7454, 0.8377, 0.7454, 0.7923, 0.8241, 0.7468, 0.7454, 0.7013, 0.8241, 0.6559, 0.9028, 0.6104, 0.8241, 0.7013, 0.8241, 0.6104, 0.8241, 0.6559, 0.7454, 0.6559, 0.7454, 0.6104, 0.8241, 0.565, 0.7454, 0.5195, 0.6666, 0.565, 0.7454, 0.4741, 0.7454, 0.5195, 0.6666, 0.4741, 0.7454, 0.4286, 0.6666, 0.4286, 0.6666, 0.4741, 0.7454, 0.3832, 0.7454, 0.3377, 0.6666, 0.3832, 0.7454, 0.2923, 0.7454, 0.3377, 0.6666, 0.2923, 0.7454, 0.2468, 0.6666, 0.2468, 0.6666, 0.2923, 0.7454, 0.2013, 0.7454, 0.1559, 0.6666, 0.2013, 0.7454, 0.1104, 0.7454, 0.1559, 0.6666, 0.1104, 0.7454, 0.06499, 0.6666, 0.06499, 0.6666, 0.1104, 0.7454, 0.01953, 0.7454, 0.6559, 0.7454, 0.565, 0.7454, 0.6104, 0.6666, 0.6559, 0.7454, 0.6104, 0.6666, 0.7013, 0.6666, 0.7013, 0.6666, 0.6104, 0.6666, 0.6559, 0.5879, 0.8832, 0.6666, 0.9286, 0.7454, 0.8377, 0.7454, 0.8832, 0.6666, 0.8377, 0.7454, 0.7923, 0.6666, 0.7923, 0.6666, 0.8377, 0.7454, 0.7468, 0.7454, 0.2468, 0.9815, 0.2923, 0.9028, 0.2923, 0.9028, 0.2013, 0.9028, 0.2468, 0.9815, 0.2013, 0.9028, 0.1104, 0.9028, 0.1559, 0.8241, 0.1559, 0.8241, 0.06499, 0.8241, 0.1104, 0.9028, 0.06499, 0.8241, 0.7013, 0.8241, 0.7468, 0.9028, 0.7013, 0.8241, 0.5195, 0.8241, 0.565, 0.9028, 0.565, 0.9028, 0.7132, 0.2542, 0.7439, 0.2542, 0.7439, 0.2896, 0.7132, 0.2896, 0.7132, 0.2187, 0.7439, 0.2187, 0.7439, 0.2542, 0.7132, 0.2542, 0.7132, 0.1124, 0.7602, 0.1124, 0.76, 0.1479, 0.697, 0.1479, 0.7439, 0.2187, 0.7132, 0.2187, 0.7286, 0.1833, 0.7439, 0.4668, 0.6797, 0.4668, 0.7286, 0.4313, 0.7132, 0.325, 0.7439, 0.325, 0.7439, 0.3605, 0.7132, 0.3605, 0.7602, 0.1124, 0.7132, 0.1124, 0.7466, 0.077, 0.6685, 0.077, 0.7466, 0.077, 0.7132, 0.1124, 0.6681, 0.1124, 0.6825, 0.3605, 0.6825, 0.325, 0.7132, 0.325, 0.7132, 0.3605, 0.6063, 0.04156, 0.744, 0.04156, 0.7466, 0.077, 0.6685, 0.077, 0.6825, 0.2896, 0.7132, 0.2896, 0.7132, 0.325, 0.6825, 0.325, 0.6825, 0.2896, 0.6825, 0.2542, 0.7132, 0.2542, 0.7132, 0.2896, 0.6825, 0.2542, 0.6825, 0.2187, 0.7132, 0.2187, 0.7132, 0.2542, 0.6825, 0.1833, 0.7286, 0.1833, 0.7132, 0.2187, 0.6825, 0.2187, 0.6685, 0.3959, 0.7286, 0.3959, 0.7286, 0.4313, 0.6825, 0.4313, 0.697, 0.1479, 0.7286, 0.1833, 0.6825, 0.1833, 0.6825, 0.3605, 0.7132, 0.3605, 0.7286, 0.3959, 0.6685, 0.3959, 0.6518, 0.2187, 0.6518, 0.1833, 0.6825, 0.1833, 0.6825, 0.2187, 0.6518, 0.1833, 0.6365, 0.1479, 0.697, 0.1479, 0.6825, 0.1833, 0.6518, 0.3605, 0.6518, 0.325, 0.6825, 0.325, 0.6825, 0.3605, 0.6825, 0.4313, 0.6365, 0.4313, 0.6685, 0.3959, 0.697, 0.1479, 0.6365, 0.1479, 0.6681, 0.1124, 0.6518, 0.325, 0.6518, 0.2896, 0.6825, 0.2896, 0.6825, 0.325, 0.6518, 0.2542, 0.6825, 0.2542, 0.6825, 0.2896, 0.6518, 0.2896, 0.6518, 0.2187, 0.6825, 0.2187, 0.6825, 0.2542, 0.6518, 0.2542, 0.7701, 0.5376, 0.575, 0.5376, 0.6979, 0.5022, 0.6211, 0.325, 0.6518, 0.325, 0.6518, 0.3605, 0.6211, 0.3605, 0.6211, 0.2896, 0.6518, 0.2896, 0.6518, 0.325, 0.6211, 0.325, 0.6685, 0.077, 0.5935, 0.077, 0.6063, 0.04156, 0.6211, 0.2542, 0.6518, 0.2542, 0.6518, 0.2896, 0.6211, 0.2896, 0.6211, 0.2187, 0.6518, 0.2187, 0.6518, 0.2542, 0.6211, 0.2542, 0.6042, 0.4668, 0.6797, 0.4668, 0.6979, 0.5022, 0.5886, 0.5022, 0.6211, 0.2187, 0.6039, 0.1833, 0.6518, 0.1833, 0.6518, 0.2187, 0.6211, 0.3959, 0.6211, 0.3605, 0.6518, 0.3605, 0.6685, 0.3959, 0.6797, 0.4668, 0.6042, 0.4668, 0.6365, 0.4313, 0.6518, 0.1833, 0.6039, 0.1833, 0.6365, 0.1479, 0.5935, 0.077, 0.6685, 0.077, 0.6681, 0.1124, 0.6078, 0.1124, 0.5759, 0.4313, 0.5904, 0.3959, 0.6211, 0.3959, 0.6365, 0.4313, 0.6039, 0.1833, 0.6211, 0.2187, 0.5904, 0.2187, 0.5904, 0.3605, 0.6211, 0.3605, 0.6211, 0.3959, 0.5904, 0.3959, 0.6078, 0.1124, 0.6365, 0.1479, 0.5751, 0.1479, 0.5904, 0.3605, 0.5904, 0.325, 0.6211, 0.325, 0.6211, 0.3605, 0.5904, 0.325, 0.5904, 0.2896, 0.6211, 0.2896, 0.6211, 0.325, 0.5904, 0.2542, 0.6211, 0.2542, 0.6211, 0.2896, 0.5904, 0.2896, 0.5904, 0.2187, 0.6211, 0.2187, 0.6211, 0.2542, 0.5904, 0.2542, 0.5597, 0.2896, 0.5904, 0.2896, 0.5904, 0.325, 0.5597, 0.325, 0.5597, 0.2542, 0.5904, 0.2542, 0.5904, 0.2896, 0.5597, 0.2896, 0.5597, 0.2187, 0.5904, 0.2187, 0.5904, 0.2542, 0.5597, 0.2542, 0.5597, 0.2187, 0.5597, 0.1833, 0.6039, 0.1833, 0.5904, 0.2187, 0.5597, 0.3605, 0.5904, 0.3605, 0.5904, 0.3959, 0.5425, 0.3959, 0.6042, 0.4668, 0.5262, 0.4668, 0.5759, 0.4313, 0.5751, 0.1479, 0.6039, 0.1833, 0.5597, 0.1833, 0.5597, 0.3605, 0.5597, 0.325, 0.5904, 0.325, 0.5904, 0.3605, 0.5935, 0.077, 0.6078, 0.1124, 0.5451, 0.1124, 0.529, 0.1833, 0.5137, 0.1479, 0.5751, 0.1479, 0.5597, 0.1833, 0.529, 0.3605, 0.529, 0.325, 0.5597, 0.325, 0.5597, 0.3605, 0.5759, 0.4313, 0.513, 0.4313, 0.5425, 0.3959, 0.5751, 0.1479, 0.5137, 0.1479, 0.5451, 0.1124, 0.529, 0.2896, 0.5597, 0.2896, 0.5597, 0.325, 0.529, 0.325, 0.6063, 0.04156, 0.5935, 0.077, 0.5164, 0.077, 0.529, 0.2542, 0.5597, 0.2542, 0.5597, 0.2896, 0.529, 0.2896, 0.529, 0.2187, 0.5597, 0.2187, 0.5597, 0.2542, 0.529, 0.2542, 0.529, 0.2187, 0.529, 0.1833, 0.5597, 0.1833, 0.5597, 0.2187, 0.5886, 0.5022, 0.4807, 0.5022, 0.5262, 0.4668, 0.4983, 0.2896, 0.529, 0.2896, 0.529, 0.325, 0.4983, 0.325, 0.4983, 0.2896, 0.4983, 0.2542, 0.529, 0.2542, 0.529, 0.2896, 0.4983, 0.2187, 0.529, 0.2187, 0.529, 0.2542, 0.4983, 0.2542, 0.4983, 0.2187, 0.4802, 0.1833, 0.529, 0.1833, 0.529, 0.2187, 0.4983, 0.3605, 0.529, 0.3605, 0.5425, 0.3959, 0.4825, 0.3959, 0.529, 0.1833, 0.4802, 0.1833, 0.5137, 0.1479, 0.4983, 0.3605, 0.4983, 0.325, 0.529, 0.325, 0.529, 0.3605, 0.5164, 0.077, 0.5451, 0.1124, 0.4841, 0.1124, 0.4676, 0.3605, 0.4676, 0.325, 0.4983, 0.325, 0.4983, 0.3605, 0.513, 0.4313, 0.4535, 0.4313, 0.4825, 0.3959, 0.4841, 0.1124, 0.5137, 0.1479, 0.4676, 0.1479, 0.4676, 0.2896, 0.4983, 0.2896, 0.4983, 0.325, 0.4676, 0.325, 0.448, 0.04156, 0.5164, 0.077, 0.4407, 0.077, 0.4676, 0.2542, 0.4983, 0.2542, 0.4983, 0.2896, 0.4676, 0.2896, 0.4676, 0.2187, 0.4983, 0.2187, 0.4983, 0.2542, 0.4676, 0.2542, 0.4807, 0.5022, 0.575, 0.5376, 0.4216, 0.5376, 0.4535, 0.4313, 0.513, 0.4313, 0.5262, 0.4668, 0.4513, 0.4668, 0.4802, 0.1833, 0.4983, 0.2187, 0.4676, 0.2187, 0.4369, 0.2542, 0.4676, 0.2542, 0.4676, 0.2896, 0.4369, 0.2896, 0.4369, 0.2187, 0.4676, 0.2187, 0.4676, 0.2542, 0.4369, 0.2542, 0.4369, 0.2187, 0.4202, 0.1833, 0.4802, 0.1833, 0.4676, 0.2187, 0.4235, 0.1479, 0.4676, 0.1479, 0.4802, 0.1833, 0.4202, 0.1833, 0.4369, 0.1124, 0.4841, 0.1124, 0.4676, 0.1479, 0.4235, 0.1479, 0.4369, 0.3605, 0.4676, 0.3605, 0.4825, 0.3959, 0.4369, 0.3959, 0.4369, 0.3605, 0.4369, 0.325, 0.4676, 0.325, 0.4676, 0.3605, 0.4407, 0.077, 0.4841, 0.1124, 0.4369, 0.1124, 0.4369, 0.2896, 0.4676, 0.2896, 0.4676, 0.325, 0.4369, 0.325, 0.4062, 0.3605, 0.4369, 0.3605, 0.4369, 0.3959, 0.3881, 0.3959, 0.4062, 0.3605, 0.4062, 0.325, 0.4369, 0.325, 0.4369, 0.3605, 0.4369, 0.1124, 0.3881, 0.1124, 0.4407, 0.077, 0.4062, 0.2896, 0.4369, 0.2896, 0.4369, 0.325, 0.4062, 0.325, 0.4062, 0.2896, 0.4062, 0.2542, 0.4369, 0.2542, 0.4369, 0.2896, 0.4062, 0.2187, 0.4369, 0.2187, 0.4369, 0.2542, 0.4062, 0.2542, 0.392, 0.4668, 0.4513, 0.4668, 0.4807, 0.5022, 0.3767, 0.5022, 0.4062, 0.4313, 0.4535, 0.4313, 0.4513, 0.4668, 0.392, 0.4668, 0.4202, 0.1833, 0.4369, 0.2187, 0.4062, 0.2187, 0.4062, 0.4313, 0.3881, 0.3959, 0.4369, 0.3959, 0.4535, 0.4313, 0.3755, 0.2187, 0.4062, 0.2187, 0.4062, 0.2542, 0.3755, 0.2542, 0.3755, 0.1833, 0.4202, 0.1833, 0.4062, 0.2187, 0.3755, 0.2187, 0.3629, 0.1479, 0.4235, 0.1479, 0.4202, 0.1833, 0.3755, 0.1833, 0.3755, 0.3605, 0.3755, 0.325, 0.4062, 0.325, 0.4062, 0.3605, 0.4062, 0.4313, 0.3595, 0.4313, 0.3881, 0.3959, 0.3881, 0.1124, 0.4235, 0.1479, 0.3629, 0.1479, 0.3339, 0.077, 0.2942, 0.04156, 0.448, 0.04156, 0.4407, 0.077, 0.3755, 0.2896, 0.4062, 0.2896, 0.4062, 0.325, 0.3755, 0.325, 0.3755, 0.2542, 0.4062, 0.2542, 0.4062, 0.2896, 0.3755, 0.2896, 0.3448, 0.3605, 0.3755, 0.3605, 0.3881, 0.3959, 0.3276, 0.3959, 0.3448, 0.3605, 0.3448, 0.325, 0.3755, 0.325, 0.3755, 0.3605, 0.3881, 0.1124, 0.3283, 0.1124, 0.3339, 0.077, 0.3448, 0.2896, 0.3755, 0.2896, 0.3755, 0.325, 0.3448, 0.325, 0.3448, 0.2896, 0.3448, 0.2542, 0.3755, 0.2542, 0.3755, 0.2896, 0.3448, 0.2187, 0.3755, 0.2187, 0.3755, 0.2542, 0.3448, 0.2542, 0.4216, 0.5376, 0.2945, 0.5376, 0.3767, 0.5022, 0.3448, 0.2187, 0.3267, 0.1833, 0.3755, 0.1833, 0.3755, 0.2187, 0.3141, 0.2187, 0.3448, 0.2187, 0.3448, 0.2542, 0.3141, 0.2542, 0.3595, 0.4313, 0.392, 0.4668, 0.3448, 0.4668, 0.3755, 0.1833, 0.3267, 0.1833, 0.3629, 0.1479, 0.3015, 0.5022, 0.2976, 0.4668, 0.3448, 0.4668, 0.3767, 0.5022, 0.3141, 0.4313, 0.3595, 0.4313, 0.3448, 0.4668, 0.2976, 0.4668, 0.3267, 0.1833, 0.3448, 0.2187, 0.3141, 0.2187, 0.3141, 0.3605, 0.3141, 0.325, 0.3448, 0.325, 0.3448, 0.3605, 0.3595, 0.4313, 0.3141, 0.4313, 0.3276, 0.3959, 0.3283, 0.1124, 0.3629, 0.1479, 0.3015, 0.1479, 0.3141, 0.2896, 0.3448, 0.2896, 0.3448, 0.325, 0.3141, 0.325, 0.3141, 0.2542, 0.3448, 0.2542, 0.3448, 0.2896, 0.3141, 0.2896, 0.2834, 0.3605, 0.2834, 0.325, 0.3141, 0.325, 0.3141, 0.3605, 0.3283, 0.1124, 0.2555, 0.1124, 0.3339, 0.077, 0.2834, 0.2896, 0.3141, 0.2896, 0.3141, 0.325, 0.2834, 0.325, 0.2834, 0.2542, 0.3141, 0.2542, 0.3141, 0.2896, 0.2834, 0.2896, 0.2834, 0.2187, 0.3141, 0.2187, 0.3141, 0.2542, 0.2834, 0.2542, 0.2834, 0.2187, 0.2653, 0.1833, 0.3267, 0.1833, 0.3141, 0.2187, 0.2834, 0.3959, 0.3276, 0.3959, 0.3141, 0.4313, 0.268, 0.4313, 0.3267, 0.1833, 0.2653, 0.1833, 0.3015, 0.1479, 0.2834, 0.3605, 0.3141, 0.3605, 0.3276, 0.3959, 0.2834, 0.3959, 0.2075, 0.5022, 0.2394, 0.4668, 0.2976, 0.4668, 0.3015, 0.5022, 0.2527, 0.3605, 0.2834, 0.3605, 0.2834, 0.3959, 0.2527, 0.3959, 0.2653, 0.1833, 0.2834, 0.2187, 0.2527, 0.2187, 0.268, 0.4313, 0.2976, 0.4668, 0.2394, 0.4668, 0.2555, 0.1124, 0.3015, 0.1479, 0.2527, 0.1479, 0.2527, 0.3605, 0.2527, 0.325, 0.2834, 0.325, 0.2834, 0.3605, 0.2527, 0.2896, 0.2834, 0.2896, 0.2834, 0.325, 0.2527, 0.325, 0.2942, 0.04156, 0.3339, 0.077, 0.2379, 0.077, 0.2527, 0.2542, 0.2834, 0.2542, 0.2834, 0.2896, 0.2527, 0.2896, 0.2527, 0.2187, 0.2834, 0.2187, 0.2834, 0.2542, 0.2527, 0.2542, 0.222, 0.3605, 0.222, 0.325, 0.2527, 0.325, 0.2527, 0.3605, 0.222, 0.325, 0.222, 0.2896, 0.2527, 0.2896, 0.2527, 0.325, 0.222, 0.2542, 0.2527, 0.2542, 0.2527, 0.2896, 0.222, 0.2896, 0.222, 0.2187, 0.2527, 0.2187, 0.2527, 0.2542, 0.222, 0.2542, 0.2945, 0.5376, 0.1301, 0.5376, 0.2075, 0.5022, 0.222, 0.2187, 0.2039, 0.1833, 0.2653, 0.1833, 0.2527, 0.2187, 0.2085, 0.1479, 0.2527, 0.1479, 0.2653, 0.1833, 0.2039, 0.1833, 0.222, 0.4313, 0.2039, 0.3959, 0.2527, 0.3959, 0.268, 0.4313, 0.222, 0.3605, 0.2527, 0.3605, 0.2527, 0.3959, 0.2039, 0.3959, 0.2527, 0.1479, 0.2085, 0.1479, 0.2555, 0.1124, 0.1913, 0.4668, 0.1746, 0.4313, 0.222, 0.4313, 0.2394, 0.4668, 0.2039, 0.1833, 0.222, 0.2187, 0.1913, 0.2187, 0.1644, 0.1124, 0.1579, 0.077, 0.2379, 0.077, 0.2555, 0.1124, 0.222, 0.4313, 0.1746, 0.4313, 0.2039, 0.3959, 0.1913, 0.3605, 0.1913, 0.325, 0.222, 0.325, 0.222, 0.3605, 0.1579, 0.077, 0.141, 0.04156, 0.2942, 0.04156, 0.2379, 0.077, 0.1913, 0.325, 0.1913, 0.2896, 0.222, 0.2896, 0.222, 0.325, 0.1913, 0.2896, 0.1913, 0.2542, 0.222, 0.2542, 0.222, 0.2896, 0.1913, 0.2187, 0.222, 0.2187, 0.222, 0.2542, 0.1913, 0.2542, 0.1605, 0.325, 0.1605, 0.2896, 0.1913, 0.2896, 0.1913, 0.325, 0.1605, 0.2542, 0.1913, 0.2542, 0.1913, 0.2896, 0.1605, 0.2896, 0.1605, 0.2187, 0.1913, 0.2187, 0.1913, 0.2542, 0.1605, 0.2542, 0.1605, 0.2187, 0.1605, 0.1833, 0.2039, 0.1833, 0.1913, 0.2187, 0.1467, 0.1479, 0.2085, 0.1479, 0.2039, 0.1833, 0.1605, 0.1833, 0.1913, 0.4668, 0.1463, 0.4668, 0.1746, 0.4313, 0.1605, 0.3605, 0.1913, 0.3605, 0.2039, 0.3959, 0.1424, 0.3959, 0.1644, 0.1124, 0.2085, 0.1479, 0.1467, 0.1479, 0.1605, 0.3605, 0.1605, 0.325, 0.1913, 0.325, 0.1913, 0.3605, 0.1298, 0.3605, 0.1298, 0.325, 0.1605, 0.325, 0.1605, 0.3605, 0.1605, 0.1833, 0.1126, 0.1833, 0.1467, 0.1479, 0.1424, 0.3959, 0.1746, 0.4313, 0.1152, 0.4313, 0.1298, 0.325, 0.1298, 0.2896, 0.1605, 0.2896, 0.1605, 0.325, 0.1298, 0.2542, 0.1605, 0.2542, 0.1605, 0.2896, 0.1298, 0.2896, 0.1298, 0.2187, 0.1605, 0.2187, 0.1605, 0.2542, 0.1298, 0.2542, 0.1298, 0.2187, 0.1126, 0.1833, 0.1605, 0.1833, 0.1605, 0.2187, 0.2075, 0.5022, 0.09648, 0.5022, 0.1463, 0.4668, 0.09914, 0.2542, 0.1298, 0.2542, 0.1298, 0.2896, 0.09914, 0.2896, 0.09914, 0.2187, 0.1298, 0.2187, 0.1298, 0.2542, 0.09914, 0.2542, 0.08654, 0.1124, 0.1644, 0.1124, 0.1467, 0.1479, 0.09914, 0.1479, 0.1126, 0.1833, 0.1298, 0.2187, 0.09914, 0.2187, 0.1152, 0.4313, 0.1463, 0.4668, 0.08654, 0.4668, 0.09914, 0.3605, 0.1298, 0.3605, 0.1424, 0.3959, 0.09914, 0.3959, 0.08654, 0.1124, 0.04864, 0.077, 0.1579, 0.077, 0.1644, 0.1124, 0.09914, 0.3605, 0.09914, 0.325, 0.1298, 0.325, 0.1298, 0.3605, 0.09914, 0.2896, 0.1298, 0.2896, 0.1298, 0.325, 0.09914, 0.325, 0.1579, 0.077, 0.04864, 0.077, 0.141, 0.04156, 0.06843, 0.4313, 0.05123, 0.3959, 0.09914, 0.3959, 0.1152, 0.4313, 0.06843, 0.3605, 0.09914, 0.3605, 0.09914, 0.3959, 0.05123, 0.3959, 0.09914, 0.1479, 0.05308, 0.1479, 0.08654, 0.1124, 0.06843, 0.3605, 0.06843, 0.325, 0.09914, 0.325, 0.09914, 0.3605, 0.06843, 0.2896, 0.09914, 0.2896, 0.09914, 0.325, 0.06843, 0.325, 0.06843, 0.2542, 0.09914, 0.2542, 0.09914, 0.2896, 0.06843, 0.2896, 0.06843, 0.2187, 0.09914, 0.2187, 0.09914, 0.2542, 0.06843, 0.2542, 0.06843, 0.2187, 0.06843, 0.1833, 0.1126, 0.1833, 0.09914, 0.2187, 0.06843, 0.1833, 0.05308, 0.1479, 0.09914, 0.1479, 0.1126, 0.1833, 0.03773, 0.2542, 0.06843, 0.2542, 0.06843, 0.2896, 0.03773, 0.2896, 0.03773, 0.2187, 0.06843, 0.2187, 0.06843, 0.2542, 0.03773, 0.2542, 0.01936, 0.4668, 0.08654, 0.4668, 0.09648, 0.5022, 0.01962, 0.5022, 0.03773, 0.2187, 0.01962, 0.1833, 0.06843, 0.1833, 0.06843, 0.2187, 0.01936, 0.4668, 0.02304, 0.4313, 0.06843, 0.4313, 0.08654, 0.4668, 0.03773, 0.3605, 0.03773, 0.325, 0.06843, 0.325, 0.06843, 0.3605, 0.06843, 0.1833, 0.01962, 0.1833, 0.05308, 0.1479, 0.05123, 0.3959, 0.06843, 0.4313, 0.02304, 0.4313, 0.04864, 0.077, 0.08654, 0.1124, 0.03773, 0.1124, 0.03773, 0.2896, 0.06843, 0.2896, 0.06843, 0.325, 0.03773, 0.325, 0.007024, 0.1479, 0.007024, 0.1124, 0.03773, 0.1124, 0.05308, 0.1479, 0.007024, 0.3605, 0.03773, 0.3605, 0.05123, 0.3959, 0.007024, 0.3959, 0.007024, 0.3605, 0.007024, 0.325, 0.03773, 0.325, 0.03773, 0.3605, 0.04864, 0.077, 0.03773, 0.1124, 0.007024, 0.1124, 0.007024, 0.2896, 0.03773, 0.2896, 0.03773, 0.325, 0.007024, 0.325, 0.007024, 0.2896, 0.007024, 0.2542, 0.03773, 0.2542, 0.03773, 0.2896, 0.007024, 0.2187, 0.03773, 0.2187, 0.03773, 0.2542, 0.007024, 0.2542, 0.01962, 0.5022, 0.1301, 0.5376, 0.007024, 0.5376, 0.9589, 0.2187, 0.9896, 0.2187, 0.9896, 0.2542, 0.9589, 0.2542, 0.01962, 0.1833, 0.03773, 0.2187, 0.007024, 0.2187, 0.9589, 0.2187, 0.9408, 0.1833, 0.9896, 0.1833, 0.9896, 0.2187, 0.9442, 0.1479, 0.9896, 0.1479, 0.9896, 0.1833, 0.9408, 0.1833, 0.9589, 0.4313, 0.9408, 0.3959, 0.9896, 0.3959, 0.9896, 0.4313, 0.9589, 0.3605, 0.9896, 0.3605, 0.9896, 0.3959, 0.9408, 0.3959, 0.9896, 0.1479, 0.9442, 0.1479, 0.9754, 0.1124, 0.9589, 0.3605, 0.9589, 0.325, 0.9896, 0.325, 0.9896, 0.3605, 0.9589, 0.2896, 0.9896, 0.2896, 0.9896, 0.325, 0.9589, 0.325, 0.9896, 0.077, 0.9269, 0.077, 0.9768, 0.04156, 0.9589, 0.2896, 0.9589, 0.2542, 0.9896, 0.2542, 0.9896, 0.2896, 0.9282, 0.3605, 0.9282, 0.325, 0.9589, 0.325, 0.9589, 0.3605, 0.9269, 0.077, 0.9754, 0.1124, 0.9144, 0.1124, 0.9282, 0.2896, 0.9589, 0.2896, 0.9589, 0.325, 0.9282, 0.325, 0.9282, 0.2542, 0.9589, 0.2542, 0.9589, 0.2896, 0.9282, 0.2896, 0.9282, 0.2187, 0.9589, 0.2187, 0.9589, 0.2542, 0.9282, 0.2542, 0.9156, 0.4668, 0.9115, 0.4313, 0.9589, 0.4313, 0.9754, 0.4668, 0.9408, 0.1833, 0.9589, 0.2187, 0.9282, 0.2187, 0.8975, 0.2187, 0.9282, 0.2187, 0.9282, 0.2542, 0.8975, 0.2542, 0.9589, 0.4313, 0.9115, 0.4313, 0.9408, 0.3959, 0.8975, 0.2187, 0.8794, 0.1833, 0.9408, 0.1833, 0.9282, 0.2187, 0.9646, 0.5022, 0.8808, 0.5022, 0.9156, 0.4668, 0.884, 0.1479, 0.9442, 0.1479, 0.9408, 0.1833, 0.8794, 0.1833, 0.8975, 0.3605, 0.9282, 0.3605, 0.9408, 0.3959, 0.8794, 0.3959, 0.9442, 0.1479, 0.884, 0.1479, 0.9144, 0.1124, 0.8975, 0.3605, 0.8975, 0.325, 0.9282, 0.325, 0.9282, 0.3605, 0.8975, 0.2896, 0.9282, 0.2896, 0.9282, 0.325, 0.8975, 0.325, 0.8975, 0.2896, 0.8975, 0.2542, 0.9282, 0.2542, 0.9282, 0.2896, 0.8391, 0.077, 0.9269, 0.077, 0.9144, 0.1124, 0.8668, 0.1124, 0.8668, 0.3605, 0.8668, 0.325, 0.8975, 0.325, 0.8975, 0.3605, 0.8668, 0.2896, 0.8975, 0.2896, 0.8975, 0.325, 0.8668, 0.325, 0.9269, 0.077, 0.8391, 0.077, 0.8666, 0.04156, 0.8668, 0.2896, 0.8668, 0.2542, 0.8975, 0.2542, 0.8975, 0.2896, 0.8668, 0.2187, 0.8975, 0.2187, 0.8975, 0.2542, 0.8668, 0.2542, 0.9435, 0.5376, 0.7701, 0.5376, 0.8808, 0.5022, 0.8521, 0.4668, 0.8533, 0.4313, 0.9115, 0.4313, 0.9156, 0.4668, 0.8794, 0.1833, 0.8975, 0.2187, 0.8668, 0.2187, 0.8361, 0.2187, 0.8361, 0.1833, 0.8794, 0.1833, 0.8668, 0.2187, 0.8794, 0.3959, 0.9115, 0.4313, 0.8533, 0.4313, 0.8222, 0.1479, 0.884, 0.1479, 0.8794, 0.1833, 0.8361, 0.1833, 0.8222, 0.1479, 0.8196, 0.1124, 0.8668, 0.1124, 0.884, 0.1479, 0.8361, 0.3605, 0.8668, 0.3605, 0.8794, 0.3959, 0.8361, 0.3959, 0.8361, 0.3605, 0.8361, 0.325, 0.8668, 0.325, 0.8668, 0.3605, 0.8668, 0.1124, 0.8196, 0.1124, 0.8391, 0.077, 0.8361, 0.2896, 0.8668, 0.2896, 0.8668, 0.325, 0.8361, 0.325, 0.8361, 0.2542, 0.8668, 0.2542, 0.8668, 0.2896, 0.8361, 0.2896, 0.8361, 0.2187, 0.8668, 0.2187, 0.8668, 0.2542, 0.8361, 0.2542, 0.8053, 0.2896, 0.8361, 0.2896, 0.8361, 0.325, 0.8053, 0.325, 0.8808, 0.5022, 0.8053, 0.5022, 0.8521, 0.4668, 0.8053, 0.2542, 0.8361, 0.2542, 0.8361, 0.2896, 0.8053, 0.2896, 0.8053, 0.2187, 0.8361, 0.2187, 0.8361, 0.2542, 0.8053, 0.2542, 0.8053, 0.2187, 0.7872, 0.1833, 0.8361, 0.1833, 0.8361, 0.2187, 0.7915, 0.4313, 0.8533, 0.4313, 0.8521, 0.4668, 0.79, 0.4668, 0.7915, 0.4313, 0.7886, 0.3959, 0.8361, 0.3959, 0.8533, 0.4313, 0.8361, 0.1833, 0.7872, 0.1833, 0.8222, 0.1479, 0.8053, 0.3605, 0.8361, 0.3605, 0.8361, 0.3959, 0.7886, 0.3959, 0.8053, 0.3605, 0.8053, 0.325, 0.8361, 0.325, 0.8361, 0.3605, 0.7602, 0.1124, 0.8196, 0.1124, 0.8222, 0.1479, 0.76, 0.1479, 0.7466, 0.077, 0.8391, 0.077, 0.8196, 0.1124, 0.7602, 0.1124, 0.7746, 0.3605, 0.7746, 0.325, 0.8053, 0.325, 0.8053, 0.3605, 0.7466, 0.077, 0.744, 0.04156, 0.8666, 0.04156, 0.8391, 0.077, 0.7746, 0.2896, 0.8053, 0.2896, 0.8053, 0.325, 0.7746, 0.325, 0.7746, 0.2542, 0.8053, 0.2542, 0.8053, 0.2896, 0.7746, 0.2896, 0.7746, 0.2187, 0.8053, 0.2187, 0.8053, 0.2542, 0.7746, 0.2542, 0.7439, 0.325, 0.7439, 0.2896, 0.7746, 0.2896, 0.7746, 0.325, 0.7872, 0.1833, 0.8053, 0.2187, 0.7746, 0.2187, 0.7439, 0.2542, 0.7746, 0.2542, 0.7746, 0.2896, 0.7439, 0.2896, 0.7439, 0.2187, 0.7746, 0.2187, 0.7746, 0.2542, 0.7439, 0.2542, 0.6979, 0.5022, 0.7439, 0.4668, 0.79, 0.4668, 0.8053, 0.5022, 0.7439, 0.2187, 0.7286, 0.1833, 0.7872, 0.1833, 0.7746, 0.2187, 0.7439, 0.4668, 0.7286, 0.4313, 0.7915, 0.4313, 0.79, 0.4668, 0.7286, 0.4313, 0.7286, 0.3959, 0.7886, 0.3959, 0.7915, 0.4313, 0.7872, 0.1833, 0.7286, 0.1833, 0.76, 0.1479, 0.7286, 0.3959, 0.7439, 0.3605, 0.7746, 0.3605, 0.7886, 0.3959, 0.7439, 0.3605, 0.7439, 0.325, 0.7746, 0.325, 0.7746, 0.3605, 0.3377, 0.8241, 0.3377, 0.8241, 0.2923, 0.9028, 0.2923, 0.9028, 0.3377, 0.8241, 0.3377, 0.8241, 0.3832, 0.9028, 0.2013, 0.9028, 0.1559, 0.8241, 0.1559, 0.8241, 0.2013, 0.9028, 0.9741, 0.8241, 0.06499, 0.8241, 0.9286, 0.9028, 0.9286, 0.9028, 0.8377, 0.9028, 0.7923, 0.8241, 0.7923, 0.8241, 0.8377, 0.9028, 0.8832, 0.9815, 0.9286, 0.9028, 0.9286, 0.9028, 0.8377, 0.9028, 0.8377, 0.9028, 0.8832, 0.9815, 0.7013, 0.8241, 0.7013, 0.8241, 0.6559, 0.9028, 0.6559, 0.9028, 0.7468, 0.9028, 0.7923, 0.8241, 0.7923, 0.8241, 0.6104, 0.9815, 0.6559, 0.9028, 0.6559, 0.9028, 0.565, 0.9028, 0.565, 0.9028, 0.6104, 0.9815, 0.4286, 0.8241, 0.4286, 0.8241, 0.4741, 0.9028, 0.3832, 0.9028, 0.4286, 0.8241, 0.4286, 0.8241])
me_sphere.materials.append(mat_material_001)
me_sphere.use_remesh_preserve_volume = False
me_sphere.use_remesh_preserve_attributes = False
me_sphere.use_mirror_vertex_groups = False
me_sphere.update()

# ---- objects
ob_cactus2 = bpy.data.objects.new('cactus2', me_sphere)

# ---- transforms, parenting, visibility, modifiers, constraints
ob_cactus2.location = (0.0, 0.0, 0.0)
ob_cactus2.lineart.crease_threshold = 0.0

# ---- collection membership
col_collection.objects.link(ob_cactus2)

# ---- scene / render settings (as saved in the file)
scene.frame_start = 1; scene.frame_end = 250; scene.frame_set(1)
scene.render.engine = 'BLENDER_EEVEE_NEXT'
scene.cycles.use_denoising = False
scene.cycles.samples = 128
scene.cycles.sampling_pattern = 'TABULATED_SOBOL'
scene.cycles.use_adaptive_sampling = False
scene.cycles.use_light_tree = False
scene.view_settings.view_transform = 'Filmic'
bpy.context.view_layer.update()

# ---- added for rendering (the .blend has no active camera and no usable light): camera, sun
cam_auto = bpy.data.cameras.new('AutoCamera')
cam_auto.lens = 50.0
cam_auto.sensor_width = 36.0
cam_auto.clip_end = 1000.0
ob_auto_camera = bpy.data.objects.new('AutoCamera', cam_auto)
scene.collection.objects.link(ob_auto_camera)
ob_auto_camera.location = (3.57726, -4.29271, 3.17984)
ob_auto_camera.rotation_euler = (1.09748, -7.21219e-08, 0.694738)
scene.camera = ob_auto_camera
light_auto_sun = bpy.data.lights.new('AutoSun', 'SUN')
light_auto_sun.energy = 3.0
light_auto_sun.angle = 0.0523599
ob_auto_sun = bpy.data.objects.new('AutoSun', light_auto_sun)
scene.collection.objects.link(ob_auto_sun)
ob_auto_sun.rotation_euler = (0.872665, 0.174533, 0.523599)
bpy.context.view_layer.update()
